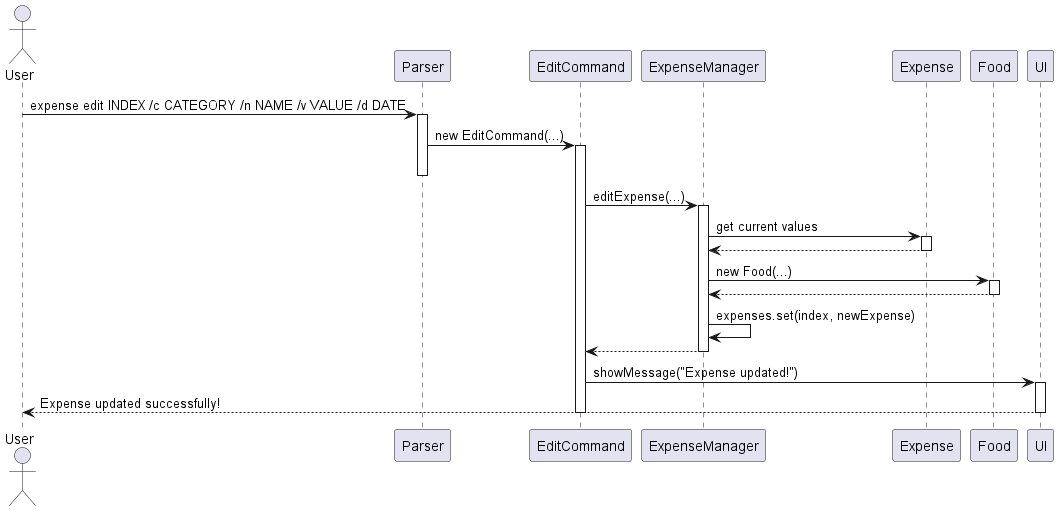

The diagram above was rendered by PlantUML. Its source (embedded in the PNG):
@startuml Edit Expense Sequence Diagram
actor User
participant "Parser" as Parser
participant "EditCommand" as EditCmd
participant "ExpenseManager" as EM
participant "Expense" as Expense
participant "Food" as Food
participant "UI" as UI

User -> Parser: expense edit INDEX /c CATEGORY /n NAME /v VALUE /d DATE
activate Parser

Parser -> EditCmd: new EditCommand(...)
activate EditCmd
deactivate Parser

EditCmd -> EM: editExpense(...)
activate EM

EM -> Expense: get current values
activate Expense
Expense --> EM
deactivate Expense

EM -> Food: new Food(...)
activate Food
Food --> EM
deactivate Food

EM -> EM: expenses.set(index, newExpense)
EM --> EditCmd

deactivate EM

EditCmd -> UI: showMessage("Expense updated!")
activate UI
UI --> User: Expense updated successfully!
deactivate UI

deactivate EditCmd

@enduml